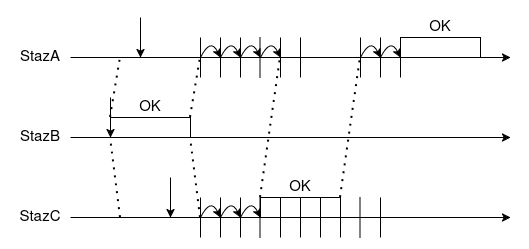

The diagram above was exported from draw.io. Its source (the exported page's mxGraphModel, read from the mxfile embedded in the PNG):
<mxGraphModel dx="1148" dy="850" grid="1" gridSize="10" guides="1" tooltips="1" connect="1" arrows="1" fold="1" page="1" pageScale="1" pageWidth="850" pageHeight="1100" math="0" shadow="0">
  <root>
    <mxCell id="0" />
    <mxCell id="1" parent="0" />
    <mxCell id="1Y2xKTSbcd3j8N7wrj15-81" edge="1" parent="1" style="endArrow=classic;html=1;rounded=0;" value="">
      <mxGeometry height="50" relative="1" width="50" as="geometry">
        <mxPoint x="80" y="200" as="sourcePoint" />
        <mxPoint x="520" y="200" as="targetPoint" />
      </mxGeometry>
    </mxCell>
    <mxCell id="1Y2xKTSbcd3j8N7wrj15-82" edge="1" parent="1" style="endArrow=classic;html=1;rounded=0;" value="">
      <mxGeometry height="50" relative="1" width="50" as="geometry">
        <mxPoint x="80" y="280" as="sourcePoint" />
        <mxPoint x="520" y="280" as="targetPoint" />
      </mxGeometry>
    </mxCell>
    <mxCell id="1Y2xKTSbcd3j8N7wrj15-83" parent="1" style="text;html=1;whiteSpace=wrap;strokeColor=none;fillColor=none;align=center;verticalAlign=middle;rounded=0;fontSize=15;" value="StazA" vertex="1">
      <mxGeometry height="30" width="60" x="20" y="185" as="geometry" />
    </mxCell>
    <mxCell id="1Y2xKTSbcd3j8N7wrj15-84" parent="1" style="text;html=1;whiteSpace=wrap;strokeColor=none;fillColor=none;align=center;verticalAlign=middle;rounded=0;fontSize=15;" value="StazB" vertex="1">
      <mxGeometry height="30" width="60" x="20" y="265" as="geometry" />
    </mxCell>
    <mxCell id="1Y2xKTSbcd3j8N7wrj15-111" edge="1" parent="1" style="endArrow=classic;html=1;rounded=0;" value="">
      <mxGeometry height="50" relative="1" width="50" as="geometry">
        <mxPoint x="80" y="360" as="sourcePoint" />
        <mxPoint x="520" y="360" as="targetPoint" />
      </mxGeometry>
    </mxCell>
    <mxCell id="1Y2xKTSbcd3j8N7wrj15-112" parent="1" style="text;html=1;whiteSpace=wrap;strokeColor=none;fillColor=none;align=center;verticalAlign=middle;rounded=0;fontSize=15;" value="StazC" vertex="1">
      <mxGeometry height="30" width="60" x="20" y="345" as="geometry" />
    </mxCell>
    <mxCell id="1Y2xKTSbcd3j8N7wrj15-149" parent="1" style="rounded=0;whiteSpace=wrap;html=1;" value="" vertex="1">
      <mxGeometry height="20" width="80" x="270" y="340" as="geometry" />
    </mxCell>
    <mxCell id="1Y2xKTSbcd3j8N7wrj15-151" parent="1" style="text;html=1;whiteSpace=wrap;strokeColor=none;fillColor=none;align=center;verticalAlign=middle;rounded=0;fontSize=15;" value="OK" vertex="1">
      <mxGeometry height="30" width="60" x="280" y="315" as="geometry" />
    </mxCell>
    <mxCell id="1Y2xKTSbcd3j8N7wrj15-171" parent="1" style="rounded=0;whiteSpace=wrap;html=1;" value="" vertex="1">
      <mxGeometry height="20" width="80" x="120" y="260" as="geometry" />
    </mxCell>
    <mxCell id="1Y2xKTSbcd3j8N7wrj15-172" edge="1" parent="1" style="endArrow=classic;html=1;rounded=0;" value="">
      <mxGeometry height="50" relative="1" width="50" as="geometry">
        <mxPoint x="120" y="240" as="sourcePoint" />
        <mxPoint x="120" y="280" as="targetPoint" />
      </mxGeometry>
    </mxCell>
    <mxCell id="1Y2xKTSbcd3j8N7wrj15-173" parent="1" style="text;html=1;whiteSpace=wrap;strokeColor=none;fillColor=none;align=center;verticalAlign=middle;rounded=0;fontSize=15;" value="OK" vertex="1">
      <mxGeometry height="30" width="60" x="130" y="235" as="geometry" />
    </mxCell>
    <mxCell id="1Y2xKTSbcd3j8N7wrj15-174" edge="1" parent="1" source="1Y2xKTSbcd3j8N7wrj15-171" style="endArrow=none;dashed=1;html=1;dashPattern=1 3;strokeWidth=2;rounded=0;exitX=1;exitY=0;exitDx=0;exitDy=0;" value="">
      <mxGeometry height="50" relative="1" width="50" as="geometry">
        <mxPoint x="400" y="450" as="sourcePoint" />
        <mxPoint x="210" y="200" as="targetPoint" />
      </mxGeometry>
    </mxCell>
    <mxCell id="1Y2xKTSbcd3j8N7wrj15-175" edge="1" parent="1" style="endArrow=none;dashed=1;html=1;dashPattern=1 3;strokeWidth=2;rounded=0;exitX=1;exitY=0;exitDx=0;exitDy=0;" value="">
      <mxGeometry height="50" relative="1" width="50" as="geometry">
        <mxPoint x="120" y="260" as="sourcePoint" />
        <mxPoint x="130" y="200" as="targetPoint" />
      </mxGeometry>
    </mxCell>
    <mxCell id="1Y2xKTSbcd3j8N7wrj15-176" edge="1" parent="1" style="endArrow=none;dashed=1;html=1;dashPattern=1 3;strokeWidth=2;rounded=0;" value="">
      <mxGeometry height="50" relative="1" width="50" as="geometry">
        <mxPoint x="130" y="360" as="sourcePoint" />
        <mxPoint x="120" y="280" as="targetPoint" />
      </mxGeometry>
    </mxCell>
    <mxCell id="1Y2xKTSbcd3j8N7wrj15-177" edge="1" parent="1" style="endArrow=none;dashed=1;html=1;dashPattern=1 3;strokeWidth=2;rounded=0;" value="">
      <mxGeometry height="50" relative="1" width="50" as="geometry">
        <mxPoint x="210" y="360" as="sourcePoint" />
        <mxPoint x="200" y="280" as="targetPoint" />
      </mxGeometry>
    </mxCell>
    <mxCell id="1Y2xKTSbcd3j8N7wrj15-178" edge="1" parent="1" style="endArrow=classic;html=1;rounded=0;" value="">
      <mxGeometry height="50" relative="1" width="50" as="geometry">
        <mxPoint x="150" y="160" as="sourcePoint" />
        <mxPoint x="150" y="200" as="targetPoint" />
      </mxGeometry>
    </mxCell>
    <mxCell id="1Y2xKTSbcd3j8N7wrj15-179" edge="1" parent="1" style="endArrow=classic;html=1;rounded=0;" value="">
      <mxGeometry height="50" relative="1" width="50" as="geometry">
        <mxPoint x="180" y="320" as="sourcePoint" />
        <mxPoint x="180" y="360" as="targetPoint" />
      </mxGeometry>
    </mxCell>
    <mxCell id="1Y2xKTSbcd3j8N7wrj15-181" edge="1" parent="1" style="endArrow=none;html=1;rounded=0;" value="">
      <mxGeometry height="50" relative="1" width="50" as="geometry">
        <mxPoint x="210" y="220" as="sourcePoint" />
        <mxPoint x="210" y="180" as="targetPoint" />
      </mxGeometry>
    </mxCell>
    <mxCell id="1Y2xKTSbcd3j8N7wrj15-182" edge="1" parent="1" style="endArrow=none;html=1;rounded=0;" value="">
      <mxGeometry height="50" relative="1" width="50" as="geometry">
        <mxPoint x="230" y="220" as="sourcePoint" />
        <mxPoint x="230" y="180" as="targetPoint" />
      </mxGeometry>
    </mxCell>
    <mxCell id="1Y2xKTSbcd3j8N7wrj15-183" edge="1" parent="1" style="endArrow=none;html=1;rounded=0;" value="">
      <mxGeometry height="50" relative="1" width="50" as="geometry">
        <mxPoint x="250" y="220" as="sourcePoint" />
        <mxPoint x="250" y="180" as="targetPoint" />
      </mxGeometry>
    </mxCell>
    <mxCell id="1Y2xKTSbcd3j8N7wrj15-184" edge="1" parent="1" style="endArrow=none;html=1;rounded=0;" value="">
      <mxGeometry height="50" relative="1" width="50" as="geometry">
        <mxPoint x="269.5" y="220" as="sourcePoint" />
        <mxPoint x="269.5" y="180" as="targetPoint" />
      </mxGeometry>
    </mxCell>
    <mxCell id="1Y2xKTSbcd3j8N7wrj15-185" edge="1" parent="1" style="endArrow=none;html=1;rounded=0;" value="">
      <mxGeometry height="50" relative="1" width="50" as="geometry">
        <mxPoint x="290" y="220" as="sourcePoint" />
        <mxPoint x="290" y="180" as="targetPoint" />
      </mxGeometry>
    </mxCell>
    <mxCell id="1Y2xKTSbcd3j8N7wrj15-186" edge="1" parent="1" style="endArrow=none;html=1;rounded=0;" value="">
      <mxGeometry height="50" relative="1" width="50" as="geometry">
        <mxPoint x="310" y="220" as="sourcePoint" />
        <mxPoint x="310" y="180" as="targetPoint" />
      </mxGeometry>
    </mxCell>
    <mxCell id="1Y2xKTSbcd3j8N7wrj15-191" edge="1" parent="1" style="endArrow=none;html=1;rounded=0;" value="">
      <mxGeometry height="50" relative="1" width="50" as="geometry">
        <mxPoint x="210" y="380" as="sourcePoint" />
        <mxPoint x="210" y="340" as="targetPoint" />
      </mxGeometry>
    </mxCell>
    <mxCell id="1Y2xKTSbcd3j8N7wrj15-192" edge="1" parent="1" style="endArrow=none;html=1;rounded=0;" value="">
      <mxGeometry height="50" relative="1" width="50" as="geometry">
        <mxPoint x="230" y="380" as="sourcePoint" />
        <mxPoint x="230" y="340" as="targetPoint" />
      </mxGeometry>
    </mxCell>
    <mxCell id="1Y2xKTSbcd3j8N7wrj15-193" edge="1" parent="1" style="endArrow=none;html=1;rounded=0;" value="">
      <mxGeometry height="50" relative="1" width="50" as="geometry">
        <mxPoint x="250" y="380" as="sourcePoint" />
        <mxPoint x="250" y="340" as="targetPoint" />
      </mxGeometry>
    </mxCell>
    <mxCell id="1Y2xKTSbcd3j8N7wrj15-194" edge="1" parent="1" style="endArrow=none;html=1;rounded=0;" value="">
      <mxGeometry height="50" relative="1" width="50" as="geometry">
        <mxPoint x="269.5" y="380" as="sourcePoint" />
        <mxPoint x="269.5" y="340" as="targetPoint" />
      </mxGeometry>
    </mxCell>
    <mxCell id="1Y2xKTSbcd3j8N7wrj15-195" edge="1" parent="1" style="endArrow=none;html=1;rounded=0;" value="">
      <mxGeometry height="50" relative="1" width="50" as="geometry">
        <mxPoint x="290" y="380" as="sourcePoint" />
        <mxPoint x="290" y="340" as="targetPoint" />
      </mxGeometry>
    </mxCell>
    <mxCell id="1Y2xKTSbcd3j8N7wrj15-196" edge="1" parent="1" style="endArrow=none;html=1;rounded=0;" value="">
      <mxGeometry height="50" relative="1" width="50" as="geometry">
        <mxPoint x="310" y="380" as="sourcePoint" />
        <mxPoint x="310" y="340" as="targetPoint" />
      </mxGeometry>
    </mxCell>
    <mxCell id="1Y2xKTSbcd3j8N7wrj15-197" edge="1" parent="1" style="endArrow=none;html=1;rounded=0;" value="">
      <mxGeometry height="50" relative="1" width="50" as="geometry">
        <mxPoint x="330" y="380" as="sourcePoint" />
        <mxPoint x="330" y="340" as="targetPoint" />
      </mxGeometry>
    </mxCell>
    <mxCell id="1Y2xKTSbcd3j8N7wrj15-198" edge="1" parent="1" style="endArrow=none;html=1;rounded=0;" value="">
      <mxGeometry height="50" relative="1" width="50" as="geometry">
        <mxPoint x="350" y="380" as="sourcePoint" />
        <mxPoint x="350" y="340" as="targetPoint" />
      </mxGeometry>
    </mxCell>
    <mxCell id="1Y2xKTSbcd3j8N7wrj15-199" edge="1" parent="1" style="endArrow=none;html=1;rounded=0;" value="">
      <mxGeometry height="50" relative="1" width="50" as="geometry">
        <mxPoint x="369.5" y="380" as="sourcePoint" />
        <mxPoint x="369.5" y="340" as="targetPoint" />
      </mxGeometry>
    </mxCell>
    <mxCell id="1Y2xKTSbcd3j8N7wrj15-200" edge="1" parent="1" style="endArrow=none;html=1;rounded=0;" value="">
      <mxGeometry height="50" relative="1" width="50" as="geometry">
        <mxPoint x="390" y="380" as="sourcePoint" />
        <mxPoint x="390" y="340" as="targetPoint" />
      </mxGeometry>
    </mxCell>
    <mxCell id="1Y2xKTSbcd3j8N7wrj15-202" edge="1" parent="1" style="curved=1;endArrow=classic;html=1;rounded=0;" value="">
      <mxGeometry height="50" relative="1" width="50" as="geometry">
        <Array as="points">
          <mxPoint x="220" y="180" />
        </Array>
        <mxPoint x="210" y="200" as="sourcePoint" />
        <mxPoint x="230" y="200" as="targetPoint" />
      </mxGeometry>
    </mxCell>
    <mxCell id="1Y2xKTSbcd3j8N7wrj15-203" edge="1" parent="1" style="curved=1;endArrow=classic;html=1;rounded=0;" value="">
      <mxGeometry height="50" relative="1" width="50" as="geometry">
        <Array as="points">
          <mxPoint x="240" y="180" />
        </Array>
        <mxPoint x="230" y="200" as="sourcePoint" />
        <mxPoint x="250" y="200" as="targetPoint" />
      </mxGeometry>
    </mxCell>
    <mxCell id="1Y2xKTSbcd3j8N7wrj15-204" edge="1" parent="1" style="curved=1;endArrow=classic;html=1;rounded=0;" value="">
      <mxGeometry height="50" relative="1" width="50" as="geometry">
        <Array as="points">
          <mxPoint x="260" y="180" />
        </Array>
        <mxPoint x="250" y="200" as="sourcePoint" />
        <mxPoint x="270" y="200" as="targetPoint" />
      </mxGeometry>
    </mxCell>
    <mxCell id="1Y2xKTSbcd3j8N7wrj15-205" edge="1" parent="1" style="curved=1;endArrow=classic;html=1;rounded=0;" value="">
      <mxGeometry height="50" relative="1" width="50" as="geometry">
        <Array as="points">
          <mxPoint x="280" y="180" />
        </Array>
        <mxPoint x="270" y="200" as="sourcePoint" />
        <mxPoint x="290" y="200" as="targetPoint" />
      </mxGeometry>
    </mxCell>
    <mxCell id="1Y2xKTSbcd3j8N7wrj15-206" edge="1" parent="1" style="curved=1;endArrow=classic;html=1;rounded=0;" value="">
      <mxGeometry height="50" relative="1" width="50" as="geometry">
        <Array as="points">
          <mxPoint x="220" y="340" />
        </Array>
        <mxPoint x="210" y="360" as="sourcePoint" />
        <mxPoint x="230" y="360" as="targetPoint" />
      </mxGeometry>
    </mxCell>
    <mxCell id="1Y2xKTSbcd3j8N7wrj15-207" edge="1" parent="1" style="curved=1;endArrow=classic;html=1;rounded=0;" value="">
      <mxGeometry height="50" relative="1" width="50" as="geometry">
        <Array as="points">
          <mxPoint x="240" y="340" />
        </Array>
        <mxPoint x="230" y="360" as="sourcePoint" />
        <mxPoint x="250" y="360" as="targetPoint" />
      </mxGeometry>
    </mxCell>
    <mxCell id="1Y2xKTSbcd3j8N7wrj15-208" edge="1" parent="1" style="curved=1;endArrow=classic;html=1;rounded=0;" value="">
      <mxGeometry height="50" relative="1" width="50" as="geometry">
        <Array as="points">
          <mxPoint x="260" y="340" />
        </Array>
        <mxPoint x="250" y="360" as="sourcePoint" />
        <mxPoint x="270" y="360" as="targetPoint" />
      </mxGeometry>
    </mxCell>
    <mxCell id="1Y2xKTSbcd3j8N7wrj15-209" edge="1" parent="1" source="1Y2xKTSbcd3j8N7wrj15-149" style="endArrow=none;dashed=1;html=1;dashPattern=1 3;strokeWidth=2;rounded=0;exitX=0;exitY=0;exitDx=0;exitDy=0;" value="">
      <mxGeometry height="50" relative="1" width="50" as="geometry">
        <mxPoint x="400" y="450" as="sourcePoint" />
        <mxPoint x="290" y="200" as="targetPoint" />
      </mxGeometry>
    </mxCell>
    <mxCell id="1Y2xKTSbcd3j8N7wrj15-210" edge="1" parent="1" style="endArrow=none;dashed=1;html=1;dashPattern=1 3;strokeWidth=2;rounded=0;exitX=0;exitY=0;exitDx=0;exitDy=0;" value="">
      <mxGeometry height="50" relative="1" width="50" as="geometry">
        <mxPoint x="350" y="340" as="sourcePoint" />
        <mxPoint x="370" y="200" as="targetPoint" />
      </mxGeometry>
    </mxCell>
    <mxCell id="1Y2xKTSbcd3j8N7wrj15-217" edge="1" parent="1" style="endArrow=none;html=1;rounded=0;" value="">
      <mxGeometry height="50" relative="1" width="50" as="geometry">
        <mxPoint x="370" y="220" as="sourcePoint" />
        <mxPoint x="370" y="180" as="targetPoint" />
      </mxGeometry>
    </mxCell>
    <mxCell id="1Y2xKTSbcd3j8N7wrj15-218" edge="1" parent="1" style="endArrow=none;html=1;rounded=0;" value="">
      <mxGeometry height="50" relative="1" width="50" as="geometry">
        <mxPoint x="390" y="220" as="sourcePoint" />
        <mxPoint x="390" y="180" as="targetPoint" />
      </mxGeometry>
    </mxCell>
    <mxCell id="1Y2xKTSbcd3j8N7wrj15-219" edge="1" parent="1" style="endArrow=none;html=1;rounded=0;" value="">
      <mxGeometry height="50" relative="1" width="50" as="geometry">
        <mxPoint x="410" y="220" as="sourcePoint" />
        <mxPoint x="410" y="180" as="targetPoint" />
      </mxGeometry>
    </mxCell>
    <mxCell id="1Y2xKTSbcd3j8N7wrj15-222" edge="1" parent="1" style="curved=1;endArrow=classic;html=1;rounded=0;" value="">
      <mxGeometry height="50" relative="1" width="50" as="geometry">
        <Array as="points">
          <mxPoint x="380" y="180" />
        </Array>
        <mxPoint x="370" y="200" as="sourcePoint" />
        <mxPoint x="390" y="200" as="targetPoint" />
      </mxGeometry>
    </mxCell>
    <mxCell id="1Y2xKTSbcd3j8N7wrj15-223" edge="1" parent="1" style="curved=1;endArrow=classic;html=1;rounded=0;" value="">
      <mxGeometry height="50" relative="1" width="50" as="geometry">
        <Array as="points">
          <mxPoint x="400" y="180" />
        </Array>
        <mxPoint x="390" y="200" as="sourcePoint" />
        <mxPoint x="410" y="200" as="targetPoint" />
      </mxGeometry>
    </mxCell>
    <mxCell id="1Y2xKTSbcd3j8N7wrj15-226" parent="1" style="rounded=0;whiteSpace=wrap;html=1;" value=" " vertex="1">
      <mxGeometry height="20" width="80" x="410" y="180" as="geometry" />
    </mxCell>
    <mxCell id="1Y2xKTSbcd3j8N7wrj15-228" parent="1" style="text;html=1;whiteSpace=wrap;strokeColor=none;fillColor=none;align=center;verticalAlign=middle;rounded=0;fontSize=15;" value="OK" vertex="1">
      <mxGeometry height="30" width="60" x="420" y="155" as="geometry" />
    </mxCell>
  </root>
</mxGraphModel>